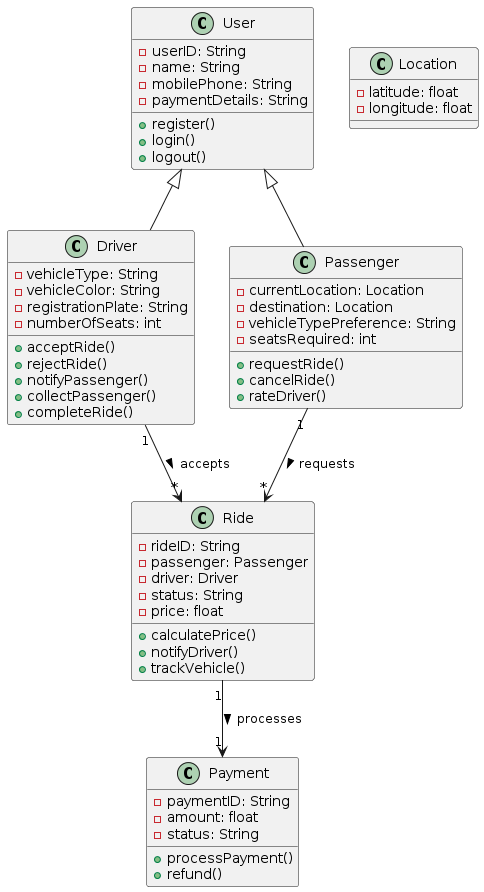

The diagram above was rendered by PlantUML. Its source (embedded in the PNG):
@startuml
class User {
  - userID: String
  - name: String
  - mobilePhone: String
  - paymentDetails: String
  + register()
  + login()
  + logout()
}

class Driver {
  - vehicleType: String
  - vehicleColor: String
  - registrationPlate: String
  - numberOfSeats: int
  + acceptRide()
  + rejectRide()
  + notifyPassenger()
  + collectPassenger()
  + completeRide()
}

class Passenger {
  - currentLocation: Location
  - destination: Location
  - vehicleTypePreference: String
  - seatsRequired: int
  + requestRide()
  + cancelRide()
  + rateDriver()
}

class Ride {
  - rideID: String
  - passenger: Passenger
  - driver: Driver
  - status: String
  - price: float
  + calculatePrice()
  + notifyDriver()
  + trackVehicle()
}

class Location {
  - latitude: float
  - longitude: float
}

class Payment {
  - paymentID: String
  - amount: float
  - status: String
  + processPayment()
  + refund()
}

User <|-- Driver
User <|-- Passenger
Passenger "1" --> "*" Ride : requests >
Driver "1" --> "*" Ride : accepts >
Ride "1" --> "1" Payment : processes >
@enduml